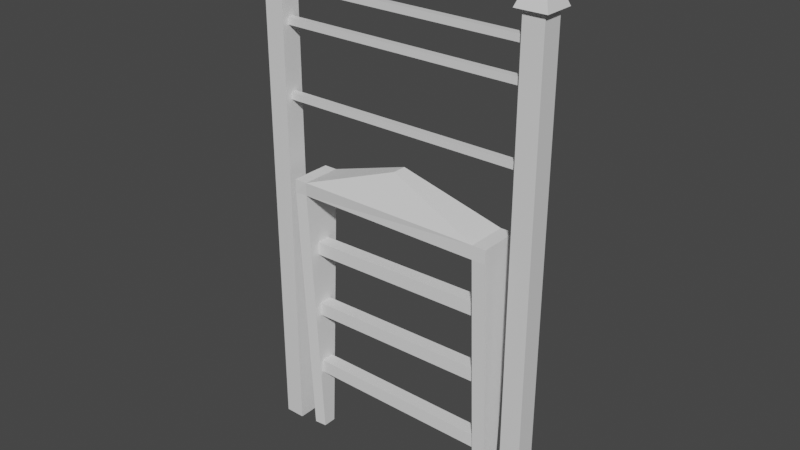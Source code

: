 # Source: fence_gate_many_renderers_weird_alternative_stuff_why_did_i_make_this.blend  (saved by Blender 2.80.75; exported with 4.5.12 LTS)
import bpy
from mathutils import Matrix  # noqa: F401  (used for matrix-valued properties, if any)

bpy.ops.wm.read_factory_settings(use_empty=True)
scene = bpy.context.scene
scene.name = 'Scene'

# ---- collections
col_collection = bpy.data.collections.new('Collection'); scene.collection.children.link(col_collection)

# ---- materials (node trees are filled in below, after node groups)
mat_material_023 = bpy.data.materials.new('Material.023')
mat_material_023.alpha_threshold = 0.0
mat_material_023.use_transparent_shadow = False
mat_material_023.line_color = (0.0, 0.0, 0.0, 1.0)
mat_material_022 = bpy.data.materials.new('Material.022')
mat_material_022.alpha_threshold = 0.0
mat_material_022.use_transparent_shadow = False
mat_material_022.line_color = (0.0, 0.0, 0.0, 1.0)
mat_material_021 = bpy.data.materials.new('Material.021')
mat_material_021.alpha_threshold = 0.0
mat_material_021.use_transparent_shadow = False
mat_material_021.line_color = (0.0, 0.0, 0.0, 1.0)
mat_material_020 = bpy.data.materials.new('Material.020')
mat_material_020.alpha_threshold = 0.0
mat_material_020.use_transparent_shadow = False
mat_material_020.line_color = (0.0, 0.0, 0.0, 1.0)
mat_material_019 = bpy.data.materials.new('Material.019')
mat_material_019.alpha_threshold = 0.0
mat_material_019.use_transparent_shadow = False
mat_material_019.line_color = (0.0, 0.0, 0.0, 1.0)

# ---- material node trees
mat_material_023.use_nodes = True; mat_material_023.node_tree.nodes.clear()
_N = mat_material_023.node_tree.nodes; _L = mat_material_023.node_tree.links
n0 = _N.new('ShaderNodeOutputMaterial'); n0.name = 'Material Output'; n0.location = (300, 300)
n1 = _N.new('ShaderNodeBsdfPrincipled'); n1.name = 'Principled BSDF'; n1.location = (10, 300)
n1.distribution = 'GGX'
n1.subsurface_method = 'BURLEY'
n1.inputs[2].default_value = 0.4
n1.inputs[3].default_value = 1.45
n1.inputs[27].default_value = (0.0, 0.0, 0.0, 1.0)
n1.inputs[28].default_value = 1.0
_L.new(n1.outputs[0], n0.inputs[0])
n0.is_active_output = True
mat_material_022.use_nodes = True; mat_material_022.node_tree.nodes.clear()
_N = mat_material_022.node_tree.nodes; _L = mat_material_022.node_tree.links
n0 = _N.new('ShaderNodeOutputMaterial'); n0.name = 'Material Output'; n0.location = (300, 300)
n1 = _N.new('ShaderNodeBsdfPrincipled'); n1.name = 'Principled BSDF'; n1.location = (10, 300)
n1.distribution = 'GGX'
n1.subsurface_method = 'BURLEY'
n1.inputs[2].default_value = 0.4
n1.inputs[3].default_value = 1.45
n1.inputs[27].default_value = (0.0, 0.0, 0.0, 1.0)
n1.inputs[28].default_value = 1.0
_L.new(n1.outputs[0], n0.inputs[0])
n0.is_active_output = True
mat_material_021.use_nodes = True; mat_material_021.node_tree.nodes.clear()
_N = mat_material_021.node_tree.nodes; _L = mat_material_021.node_tree.links
n0 = _N.new('ShaderNodeOutputMaterial'); n0.name = 'Material Output'; n0.location = (300, 300)
n1 = _N.new('ShaderNodeBsdfPrincipled'); n1.name = 'Principled BSDF'; n1.location = (10, 300)
n1.distribution = 'GGX'
n1.subsurface_method = 'BURLEY'
n1.inputs[2].default_value = 0.4
n1.inputs[3].default_value = 1.45
n1.inputs[27].default_value = (0.0, 0.0, 0.0, 1.0)
n1.inputs[28].default_value = 1.0
_L.new(n1.outputs[0], n0.inputs[0])
n0.is_active_output = True
mat_material_020.use_nodes = True; mat_material_020.node_tree.nodes.clear()
_N = mat_material_020.node_tree.nodes; _L = mat_material_020.node_tree.links
n0 = _N.new('ShaderNodeOutputMaterial'); n0.name = 'Material Output'; n0.location = (300, 300)
n1 = _N.new('ShaderNodeBsdfPrincipled'); n1.name = 'Principled BSDF'; n1.location = (10, 300)
n1.distribution = 'GGX'
n1.subsurface_method = 'BURLEY'
n1.inputs[2].default_value = 0.4
n1.inputs[3].default_value = 1.45
n1.inputs[27].default_value = (0.0, 0.0, 0.0, 1.0)
n1.inputs[28].default_value = 1.0
_L.new(n1.outputs[0], n0.inputs[0])
n0.is_active_output = True
mat_material_019.use_nodes = True; mat_material_019.node_tree.nodes.clear()
_N = mat_material_019.node_tree.nodes; _L = mat_material_019.node_tree.links
n0 = _N.new('ShaderNodeOutputMaterial'); n0.name = 'Material Output'; n0.location = (300, 300)
n1 = _N.new('ShaderNodeBsdfPrincipled'); n1.name = 'Principled BSDF'; n1.location = (10, 300)
n1.distribution = 'GGX'
n1.subsurface_method = 'BURLEY'
n1.inputs[2].default_value = 0.4
n1.inputs[3].default_value = 1.45
n1.inputs[27].default_value = (0.0, 0.0, 0.0, 1.0)
n1.inputs[28].default_value = 1.0
_L.new(n1.outputs[0], n0.inputs[0])
n0.is_active_output = True

# ---- world
world_world = bpy.data.worlds.new('World'); scene.world = world_world
world_world.use_nodes = True; world_world.node_tree.nodes.clear()
_N = world_world.node_tree.nodes; _L = world_world.node_tree.links
n0 = _N.new('ShaderNodeOutputWorld'); n0.name = 'World Output'; n0.location = (300, 300)
n1 = _N.new('ShaderNodeBackground'); n1.name = 'Background'; n1.location = (10, 300)
n1.inputs[0].default_value = (0.05088, 0.05088, 0.05088, 1.0)
_L.new(n1.outputs[0], n0.inputs[0])
n0.is_active_output = True
world_world.color = (0.05088, 0.05088, 0.05088)
world_world.use_sun_shadow = False
world_world.sun_shadow_jitter_overblur = 0.0

# ---- meshes
me_cube_018 = bpy.data.meshes.new('Cube.018')
me_cube_018.from_pydata([(1.0, 1.0, 1.0), (1.0, 1.0, -1.0), (1.0, -1.0, 1.0), (1.0, -1.0, -1.0), (-1.0, 1.0, 1.0), (-1.0, 1.0, -1.0), (-1.0, -1.0, 1.0), (-1.0, -1.0, -1.0), (0.0, 0.0, 1.167), (1.5, 1.5, 1.0), (1.5, -1.5, 1.0), (-1.5, 1.495, 1.0), (-1.5, -1.5, 1.0)], [], [(2, 0, 9, 10), (5, 1, 3, 7), (12, 6, 2, 10), (4, 11, 9, 0), (9, 11, 8), (12, 11, 4, 6), (4, 6, 2, 0), (10, 8, 12), (10, 9, 8), (11, 12, 8), (3, 2, 6, 7), (4, 5, 7, 6), (0, 1, 5, 4), (1, 0, 2, 3)])
_uv = me_cube_018.uv_layers.new(name='UVMap')
_uv.uv.foreach_set('vector', [0.0, 0.0, 0.0, 0.0, 0.0, 0.0, 0.0, 0.0, 0.375, 0.75, 0.625, 0.75, 0.625, 1.0, 0.375, 1.0, 0.0, 0.0, 0.0, 0.0, 0.0, 0.0, 0.0, 0.0, 0.0, 0.0, 0.0, 0.0, 0.0, 0.0, 0.0, 0.0, 0.0, 0.0, 0.0, 0.0, 0.0, 0.0, 0.0, 0.0, 0.0, 0.0, 0.0, 0.0, 0.0, 0.0, 0.0, 0.0, 0.0, 0.0, 0.0, 0.0, 0.0, 0.0, 0.0, 0.0, 0.0, 0.0, 0.0, 0.0, 0.0, 0.0, 0.0, 0.0, 0.0, 0.0, 0.0, 0.0, 0.0, 0.0, 0.0, 0.0, 0.625, 1.0, 0.0, 0.0, 0.0, 0.0, 0.375, 1.0, 0.0, 0.0, 0.375, 0.75, 0.375, 1.0, 0.0, 0.0, 0.0, 0.0, 0.625, 0.75, 0.375, 0.75, 0.0, 0.0, 0.625, 0.75, 0.0, 0.0, 0.0, 0.0, 0.625, 1.0])
me_cube_018.materials.append(mat_material_023)
me_cube_018.use_remesh_preserve_volume = False
me_cube_018.use_remesh_preserve_attributes = False
me_cube_018.use_mirror_vertex_groups = False
me_cube_018.update()
me_cube_017 = bpy.data.meshes.new('Cube.017')
me_cube_017.from_pydata([(1.0, 1.0, 1.0), (1.0, 1.0, -1.0), (1.0, -1.0, 1.0), (1.0, -1.0, -1.0), (-1.0, 1.0, 1.0), (-1.0, 1.0, -1.0), (-1.0, -1.0, 1.0), (-1.0, -1.0, -1.0), (0.0, 0.0, 1.167), (1.5, 1.5, 1.0), (1.5, -1.5, 1.0), (-1.5, 1.495, 1.0), (-1.5, -1.5, 1.0)], [], [(2, 0, 9, 10), (5, 1, 3, 7), (12, 6, 2, 10), (4, 11, 9, 0), (9, 11, 8), (12, 11, 4, 6), (4, 6, 2, 0), (10, 8, 12), (10, 9, 8), (11, 12, 8), (3, 2, 6, 7), (4, 5, 7, 6), (0, 1, 5, 4), (1, 0, 2, 3)])
_uv = me_cube_017.uv_layers.new(name='UVMap')
_uv.uv.foreach_set('vector', [0.0, 0.0, 0.0, 0.0, 0.0, 0.0, 0.0, 0.0, 0.375, 0.75, 0.625, 0.75, 0.625, 1.0, 0.375, 1.0, 0.0, 0.0, 0.0, 0.0, 0.0, 0.0, 0.0, 0.0, 0.0, 0.0, 0.0, 0.0, 0.0, 0.0, 0.0, 0.0, 0.0, 0.0, 0.0, 0.0, 0.0, 0.0, 0.0, 0.0, 0.0, 0.0, 0.0, 0.0, 0.0, 0.0, 0.0, 0.0, 0.0, 0.0, 0.0, 0.0, 0.0, 0.0, 0.0, 0.0, 0.0, 0.0, 0.0, 0.0, 0.0, 0.0, 0.0, 0.0, 0.0, 0.0, 0.0, 0.0, 0.0, 0.0, 0.0, 0.0, 0.625, 1.0, 0.0, 0.0, 0.0, 0.0, 0.375, 1.0, 0.0, 0.0, 0.375, 0.75, 0.375, 1.0, 0.0, 0.0, 0.0, 0.0, 0.625, 0.75, 0.375, 0.75, 0.0, 0.0, 0.625, 0.75, 0.0, 0.0, 0.0, 0.0, 0.625, 1.0])
me_cube_017.materials.append(mat_material_022)
me_cube_017.use_remesh_preserve_volume = False
me_cube_017.use_remesh_preserve_attributes = False
me_cube_017.use_mirror_vertex_groups = False
me_cube_017.update()
me_cube_016 = bpy.data.meshes.new('Cube.016')
me_cube_016.from_pydata([(1.0, 1.0, 1.0), (1.0, 1.0, -1.0), (1.0, -1.0, 1.0), (1.0, -1.0, -1.0), (-1.0, 1.0, 1.0), (-1.0, 1.0, -1.0), (-1.0, -1.0, 1.0), (-1.0, -1.0, -1.0)], [], [(2, 0, 4, 6), (5, 1, 3, 7), (3, 2, 6, 7), (4, 5, 7, 6), (1, 0, 2, 3), (0, 1, 5, 4)])
_uv = me_cube_016.uv_layers.new(name='UVMap')
_uv.uv.foreach_set('vector', [0.0, 0.0, 0.0, 0.0, 0.0, 0.0, 0.0, 0.0, 0.375, 0.75, 0.625, 0.75, 0.625, 1.0, 0.375, 1.0, 0.625, 1.0, 0.0, 0.0, 0.0, 0.0, 0.375, 1.0, 0.0, 0.0, 0.375, 0.75, 0.375, 1.0, 0.0, 0.0, 0.625, 0.75, 0.0, 0.0, 0.0, 0.0, 0.625, 1.0, 0.0, 0.0, 0.625, 0.75, 0.375, 0.75, 0.0, 0.0])
me_cube_016.materials.append(mat_material_021)
me_cube_016.use_remesh_preserve_volume = False
me_cube_016.use_remesh_preserve_attributes = False
me_cube_016.use_mirror_vertex_groups = False
me_cube_016.update()
me_cube_015 = bpy.data.meshes.new('Cube.015')
me_cube_015.from_pydata([(1.0, 1.0, 1.0), (1.0, 1.0, -1.0), (1.0, -1.0, 1.0), (1.0, -1.0, -1.0), (-1.0, 1.0, 1.0), (-1.0, 1.0, -1.0), (-1.0, -1.0, 1.0), (-1.0, -1.0, -1.0)], [], [(2, 0, 4, 6), (5, 1, 3, 7), (3, 2, 6, 7), (4, 5, 7, 6), (1, 0, 2, 3), (0, 1, 5, 4)])
_uv = me_cube_015.uv_layers.new(name='UVMap')
_uv.uv.foreach_set('vector', [0.0, 0.0, 0.0, 0.0, 0.0, 0.0, 0.0, 0.0, 0.375, 0.75, 0.625, 0.75, 0.625, 1.0, 0.375, 1.0, 0.625, 1.0, 0.0, 0.0, 0.0, 0.0, 0.375, 1.0, 0.0, 0.0, 0.375, 0.75, 0.375, 1.0, 0.0, 0.0, 0.625, 0.75, 0.0, 0.0, 0.0, 0.0, 0.625, 1.0, 0.0, 0.0, 0.625, 0.75, 0.375, 0.75, 0.0, 0.0])
me_cube_015.materials.append(mat_material_020)
me_cube_015.use_remesh_preserve_volume = False
me_cube_015.use_remesh_preserve_attributes = False
me_cube_015.use_mirror_vertex_groups = False
me_cube_015.update()
me_cube_014 = bpy.data.meshes.new('Cube.014')
me_cube_014.from_pydata([(1.0, 1.0, 1.0), (1.0, 1.0, -1.0), (1.0, -1.0, 1.0), (1.0, -1.0, -1.0), (-1.0, 1.0, 1.0), (-1.0, 1.0, -1.0), (-1.0, -1.0, 1.0), (-1.0, -1.0, -1.0)], [], [(2, 0, 4, 6), (5, 1, 3, 7), (3, 2, 6, 7), (4, 5, 7, 6), (1, 0, 2, 3), (0, 1, 5, 4)])
_uv = me_cube_014.uv_layers.new(name='UVMap')
_uv.uv.foreach_set('vector', [0.0, 0.0, 0.0, 0.0, 0.0, 0.0, 0.0, 0.0, 0.375, 0.75, 0.625, 0.75, 0.625, 1.0, 0.375, 1.0, 0.625, 1.0, 0.0, 0.0, 0.0, 0.0, 0.375, 1.0, 0.0, 0.0, 0.375, 0.75, 0.375, 1.0, 0.0, 0.0, 0.625, 0.75, 0.0, 0.0, 0.0, 0.0, 0.625, 1.0, 0.0, 0.0, 0.625, 0.75, 0.375, 0.75, 0.0, 0.0])
me_cube_014.materials.append(mat_material_019)
me_cube_014.use_remesh_preserve_volume = False
me_cube_014.use_remesh_preserve_attributes = False
me_cube_014.use_mirror_vertex_groups = False
me_cube_014.update()
me_cube_002 = bpy.data.meshes.new('Cube.002')
me_cube_002.from_pydata([(-1.0, -1.0, -1.0), (-1.0, -3.0, 1.0), (-1.0, 1.0, -1.0), (-1.0, 3.0, 1.0), (0.7553, -0.7681, -1.003), (0.7553, -2.768, 0.9971), (0.7553, 1.232, -1.003), (0.7553, 3.232, 0.9971), (29.0, -1.0, -1.0), (29.0, -3.0, 1.0), (29.0, 1.0, -1.0), (29.0, 3.0, 1.0), (31.0, -1.0, -1.0), (31.0, -3.0, 1.0), (31.0, 1.0, -1.0), (31.0, 3.0, 1.0), (-1.0, -3.0, 1.1), (-1.0, 3.0, 1.1), (1.0, 3.0, 1.1), (1.0, -3.0, 1.1), (29.0, -3.0, 1.1), (29.0, 3.0, 1.1), (31.0, 3.0, 1.1), (31.0, -3.0, 1.1), (15.0, -1.012, 1.351), (15.0, 0.9878, 1.351), (0.7553, 1.232, -1.003), (0.7553, -0.7681, -1.003), (29.0, -1.0, -0.5), (29.0, 1.0, -0.5), (29.0, -1.0, 0.03), (29.0, 1.0, 0.03), (29.0, 1.0, -0.4), (29.0, -1.0, -0.4), (29.0, 1.0, 0.13), (29.0, -1.0, 0.13), (0.7553, 1.232, -0.5029), (0.7553, -0.7681, -0.5029), (0.7553, 1.232, -0.002884), (0.7553, -0.7681, -0.002884), (0.7553, 1.232, -0.4029), (0.7553, -0.7681, -0.4029), (0.7553, 1.232, 0.09712), (0.7553, -0.7681, 0.09712), (29.0, -1.0, 0.53), (29.0, 1.0, 0.53), (29.0, 1.0, 0.63), (29.0, -1.0, 0.63), (0.7553, 1.232, 0.4971), (0.7553, -0.7681, 0.4971), (0.7553, 1.232, 0.5971), (0.7553, -0.7681, 0.5971)], [], [(0, 1, 3, 2), (2, 3, 7, 6), (6, 7, 5, 4), (4, 5, 1, 0), (2, 6, 4, 0), (11, 9, 20, 21), (8, 9, 11, 10), (10, 11, 15, 14), (14, 15, 13, 12), (12, 13, 9, 8), (10, 14, 12, 8), (7, 3, 17, 18), (18, 17, 16, 19), (22, 21, 20, 23), (9, 13, 23, 20), (5, 7, 18, 19), (15, 11, 21, 22), (3, 1, 16, 17), (1, 5, 19, 16), (13, 15, 22, 23), (5, 9, 20, 24, 19), (11, 7, 18, 25, 21), (7, 5, 9, 11), (24, 25, 21, 20), (19, 18, 25, 24), (4, 6, 26, 27), (30, 31, 34, 35), (28, 29, 32, 33), (30, 35, 43, 39), (31, 38, 39, 30), (29, 36, 37, 28), (37, 36, 40, 41), (32, 40, 41, 33), (39, 38, 42, 43), (34, 42, 43, 35), (34, 31, 38, 42), (28, 33, 41, 37), (32, 29, 36, 40), (45, 44, 47, 46), (46, 50, 48, 45), (44, 49, 51, 47), (45, 48, 49, 44), (49, 48, 50, 51), (46, 47, 51, 50)])
_uv = me_cube_002.uv_layers.new(name='UVMap')
_uv.uv.foreach_set('vector', [0.375, 0.0, 0.625, 0.0, 0.625, 0.25, 0.375, 0.25, 0.375, 0.25, 0.625, 0.25, 0.625, 0.5, 0.375, 0.5, 0.375, 0.5, 0.625, 0.5, 0.625, 0.75, 0.375, 0.75, 0.375, 0.75, 0.625, 0.75, 0.625, 1.0, 0.375, 1.0, 0.125, 0.5, 0.375, 0.5, 0.375, 0.75, 0.125, 0.75, 0.625, 0.25, 0.625, 0.0, 0.625, 0.0, 0.625, 0.25, 0.375, 0.0, 0.625, 0.0, 0.625, 0.25, 0.375, 0.25, 0.375, 0.25, 0.625, 0.25, 0.625, 0.5, 0.375, 0.5, 0.375, 0.5, 0.625, 0.5, 0.625, 0.75, 0.375, 0.75, 0.375, 0.75, 0.625, 0.75, 0.625, 1.0, 0.375, 1.0, 0.125, 0.5, 0.375, 0.5, 0.375, 0.75, 0.125, 0.75, 0.625, 0.5, 0.625, 0.25, 0.625, 0.25, 0.625, 0.5, 0.625, 0.5, 0.875, 0.5, 0.875, 0.75, 0.625, 0.75, 0.625, 0.5, 0.875, 0.5, 0.875, 0.75, 0.625, 0.75, 0.625, 1.0, 0.625, 0.75, 0.625, 0.75, 0.625, 1.0, 0.625, 0.75, 0.625, 0.5, 0.625, 0.5, 0.625, 0.75, 0.625, 0.5, 0.625, 0.25, 0.625, 0.25, 0.625, 0.5, 0.625, 0.25, 0.625, 0.0, 0.625, 0.0, 0.625, 0.25, 0.625, 1.0, 0.625, 0.75, 0.625, 0.75, 0.625, 1.0, 0.625, 0.75, 0.625, 0.5, 0.625, 0.5, 0.625, 0.75, 0.625, 0.75, 0.625, 0.0, 0.625, 0.0, 0.625, 0.375, 0.625, 0.75, 0.625, 0.25, 0.625, 0.5, 0.625, 0.5, 0.625, 0.375, 0.625, 0.25, 0.625, 0.5, 0.625, 0.75, 0.625, 0.0, 0.625, 0.25, 0.75, 0.75, 0.625, 0.375, 0.625, 0.25, 0.875, 0.75, 0.625, 0.75, 0.625, 0.5, 0.625, 0.375, 0.75, 0.75, 0.375, 0.75, 0.375, 0.5, 0.375, 0.5, 0.375, 0.75, 0.375, 0.0, 0.375, 0.25, 0.375, 0.25, 0.375, 0.0, 0.375, 0.0, 0.375, 0.25, 0.375, 0.25, 0.375, 0.0, 0.375, 0.0, 0.375, 0.0, 0.375, 0.75, 0.375, 0.75, 0.375, 0.25, 0.375, 0.5, 0.375, 0.75, 0.375, 0.0, 0.375, 0.25, 0.375, 0.5, 0.375, 0.75, 0.375, 0.0, 0.375, 0.75, 0.375, 0.5, 0.375, 0.5, 0.375, 0.75, 0.375, 0.25, 0.375, 0.5, 0.375, 0.75, 0.375, 0.0, 0.375, 0.75, 0.375, 0.5, 0.375, 0.5, 0.375, 0.75, 0.375, 0.25, 0.375, 0.5, 0.375, 0.75, 0.375, 0.0, 0.375, 0.25, 0.375, 0.25, 0.375, 0.5, 0.375, 0.5, 0.375, 0.0, 0.375, 0.0, 0.375, 0.75, 0.375, 0.75, 0.375, 0.25, 0.375, 0.25, 0.375, 0.5, 0.375, 0.5, 0.375, 0.25, 0.375, 0.0, 0.375, 0.0, 0.375, 0.25, 0.375, 0.25, 0.375, 0.5, 0.375, 0.5, 0.375, 0.25, 0.375, 0.0, 0.375, 0.75, 0.375, 0.75, 0.375, 0.0, 0.375, 0.25, 0.375, 0.5, 0.375, 0.75, 0.375, 0.0, 0.375, 0.75, 0.375, 0.5, 0.375, 0.5, 0.375, 0.75, 0.375, 0.25, 0.375, 0.0, 0.375, 0.75, 0.375, 0.5])
me_cube_002.use_remesh_preserve_volume = False
me_cube_002.use_remesh_preserve_attributes = False
me_cube_002.use_mirror_vertex_groups = False
me_cube_002.update()

# ---- objects
ob_edge_pillar_b_001 = bpy.data.objects.new('Edge_Pillar_B.001', me_cube_018)
ob_edge_pillar_b_002 = bpy.data.objects.new('Edge_Pillar_B.002', me_cube_017)
ob_horizontal_003 = bpy.data.objects.new('Horizontal.003', me_cube_016)
ob_horizontal_004 = bpy.data.objects.new('Horizontal.004', me_cube_015)
ob_horizontal_005 = bpy.data.objects.new('Horizontal.005', me_cube_014)
ob_cube = bpy.data.objects.new('Cube', me_cube_002)

# ---- transforms, parenting, visibility, modifiers, constraints
ob_edge_pillar_b_001.location = (0.0, 0.0, 1.8)
ob_edge_pillar_b_001.scale = (0.075, 0.075, 1.8)
ob_edge_pillar_b_001.lock_rotations_4d = False
ob_edge_pillar_b_001.empty_display_type = 'ARROWS'
ob_edge_pillar_b_001.lineart.crease_threshold = 0.0
ob_edge_pillar_b_002.location = (2.0, 0.0, 1.8)
ob_edge_pillar_b_002.scale = (0.075, 0.075, 1.8)
ob_edge_pillar_b_002.lock_rotations_4d = False
ob_edge_pillar_b_002.empty_display_type = 'ARROWS'
ob_edge_pillar_b_002.lineart.crease_threshold = 0.0
ob_horizontal_003.location = (1.0, 0.0, 2.638)
ob_horizontal_003.scale = (1.0, 0.025, 0.025)
ob_horizontal_003.lock_rotations_4d = False
ob_horizontal_003.empty_display_type = 'ARROWS'
ob_horizontal_003.lineart.crease_threshold = 0.0
ob_horizontal_004.location = (1.006, 0.0, 3.158)
ob_horizontal_004.scale = (1.0, 0.025, 0.025)
ob_horizontal_004.lock_rotations_4d = False
ob_horizontal_004.empty_display_type = 'ARROWS'
ob_horizontal_004.lineart.crease_threshold = 0.0
ob_horizontal_005.location = (1.022, 0.0, 3.408)
ob_horizontal_005.scale = (1.0, 0.025, 0.025)
ob_horizontal_005.lock_rotations_4d = False
ob_horizontal_005.empty_display_type = 'ARROWS'
ob_horizontal_005.lineart.crease_threshold = 0.0
ob_cube.location = (0.25, 0.0, 1.0)
ob_cube.scale = (0.05, 0.05, 1.0)
ob_cube.lineart.crease_threshold = 0.0

# ---- collection membership
col_collection.objects.link(ob_edge_pillar_b_001)
col_collection.objects.link(ob_edge_pillar_b_002)
col_collection.objects.link(ob_horizontal_003)
col_collection.objects.link(ob_horizontal_004)
col_collection.objects.link(ob_horizontal_005)
col_collection.objects.link(ob_cube)

# ---- scene / render settings (as saved in the file)
scene.frame_start = 1; scene.frame_end = 250; scene.frame_set(1)
scene.render.engine = 'BLENDER_EEVEE_NEXT'
scene.cycles.use_denoising = False
scene.cycles.samples = 128
scene.cycles.sampling_pattern = 'TABULATED_SOBOL'
scene.cycles.use_adaptive_sampling = False
scene.cycles.use_light_tree = False
scene.view_settings.view_transform = 'Filmic'
bpy.context.view_layer.update()

# ---- added for rendering (the .blend has no active camera and no usable light): camera, sun
cam_auto = bpy.data.cameras.new('AutoCamera')
cam_auto.lens = 50.0
cam_auto.sensor_width = 36.0
cam_auto.clip_end = 1000.0
ob_auto_camera = bpy.data.objects.new('AutoCamera', cam_auto)
scene.collection.objects.link(ob_auto_camera)
ob_auto_camera.location = (5.16662, -4.99414, 5.28185)
ob_auto_camera.rotation_euler = (1.09748, -7.21219e-08, 0.694738)
scene.camera = ob_auto_camera
light_auto_sun = bpy.data.lights.new('AutoSun', 'SUN')
light_auto_sun.energy = 3.0
light_auto_sun.angle = 0.0523599
ob_auto_sun = bpy.data.objects.new('AutoSun', light_auto_sun)
scene.collection.objects.link(ob_auto_sun)
ob_auto_sun.rotation_euler = (0.872665, 0.174533, 0.523599)
bpy.context.view_layer.update()
